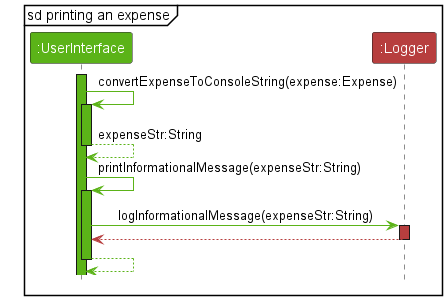

The diagram above was rendered by PlantUML. Its source (embedded in the PNG):
@startuml
!include https://raw.githubusercontent.com/xzynos/tp/branch-Webpage/docs/diagrams/Styles.puml

skinparam noteTextAlignment left

mainframe sd printing an expense
Participant ":UserInterface" as UserInterface USER_INTERFACE_COLOR_1
Participant ":Logger" as Logger LOGGER_COLOR_1

activate UserInterface USER_INTERFACE_COLOR_1

UserInterface -[USER_INTERFACE_COLOR_1]> UserInterface : convertExpenseToConsoleString(expense:Expense)
activate UserInterface USER_INTERFACE_COLOR_1

UserInterface --[USER_INTERFACE_COLOR_1]> UserInterface : expenseStr:String
deactivate UserInterface

UserInterface -[USER_INTERFACE_COLOR_1]> UserInterface : printInformationalMessage(expenseStr:String)
activate UserInterface USER_INTERFACE_COLOR_1

UserInterface -[USER_INTERFACE_COLOR_1]> Logger : logInformationalMessage(expenseStr:String)
activate Logger LOGGER_COLOR_1

Logger --[LOGGER_COLOR_1]> UserInterface
deactivate Logger

UserInterface --[USER_INTERFACE_COLOR_1]> UserInterface
deactivate UserInterface
@enduml